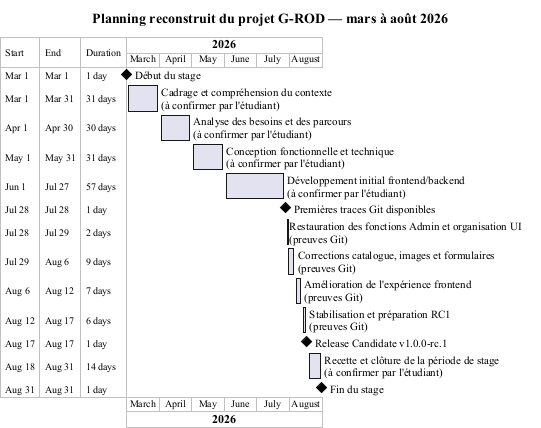

The diagram above was rendered by PlantUML. Its source (embedded in the PNG):
@startgantt
title Planning reconstruit du projet G-ROD — mars à août 2026

skinparam backgroundColor white
skinparam defaultFontName "Times New Roman"
skinparam ganttTaskBackgroundColor #DCEDE3
skinparam ganttTaskBorderColor #17633B
skinparam ganttMilestoneBackgroundColor #B5532A
skinparam ganttMilestoneBorderColor #8D3F20

Project starts 2026-03-01
printscale monthly

[Début du stage] happens 2026-03-01

[Cadrage et compréhension du contexte\n(à confirmer par l'étudiant)] as [T1] starts 2026-03-01 and ends 2026-03-31
[Analyse des besoins et des parcours\n(à confirmer par l'étudiant)] as [T2] starts 2026-04-01 and ends 2026-04-30
[Conception fonctionnelle et technique\n(à confirmer par l'étudiant)] as [T3] starts 2026-05-01 and ends 2026-05-31
[Développement initial frontend/backend\n(à confirmer par l'étudiant)] as [T4] starts 2026-06-01 and ends 2026-07-27

[Premières traces Git disponibles] happens 2026-07-28
[Restauration des fonctions Admin et organisation UI\n(preuves Git)] as [T5] starts 2026-07-28 and ends 2026-07-29
[Corrections catalogue, images et formulaires\n(preuves Git)] as [T6] starts 2026-07-29 and ends 2026-08-06
[Amélioration de l'expérience frontend\n(preuves Git)] as [T7] starts 2026-08-06 and ends 2026-08-12
[Stabilisation et préparation RC1\n(preuves Git)] as [T8] starts 2026-08-12 and ends 2026-08-17
[Release Candidate v1.0.0-rc.1] happens 2026-08-17
[Recette et clôture de la période de stage\n(à confirmer par l'étudiant)] as [T9] starts 2026-08-18 and ends 2026-08-31

[Fin du stage] happens 2026-08-31
@endgantt